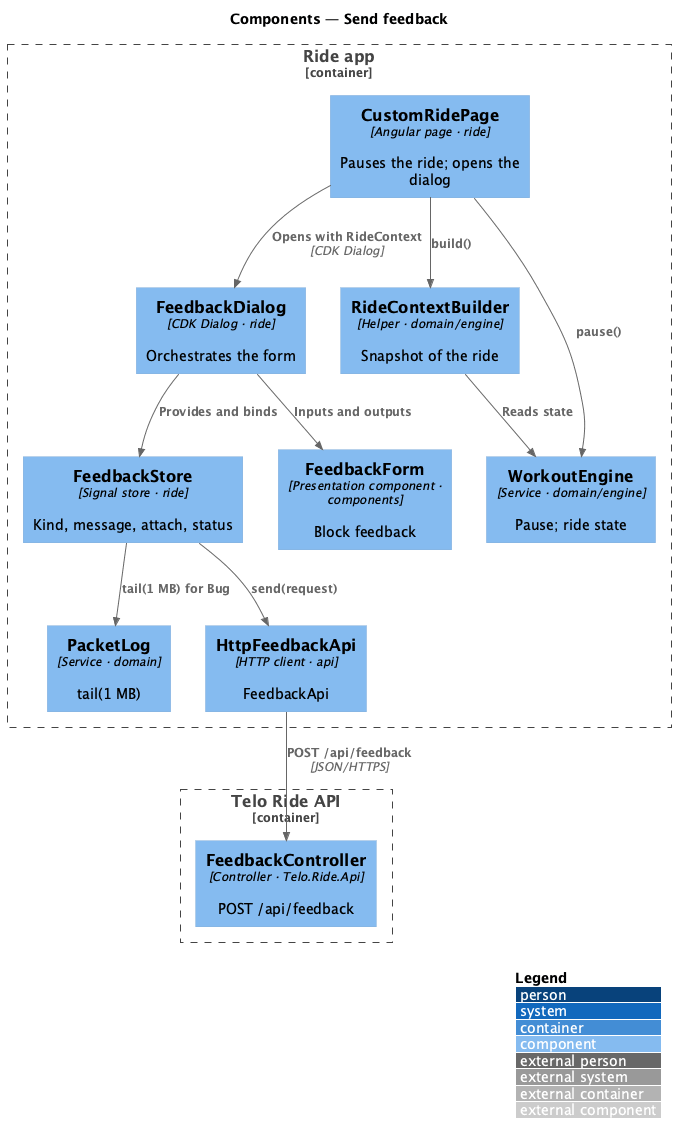

The diagram above was rendered by PlantUML. Its source (embedded in the PNG):
@startuml
!include <C4/C4_Component>
LAYOUT_WITH_LEGEND()
title Components — Send feedback

Container_Boundary(app, "Ride app") {
  Component(page, "CustomRidePage", "Angular page · ride", "Pauses the ride; opens the dialog")
  Component(dialog, "FeedbackDialog", "CDK Dialog · ride", "Orchestrates the form")
  Component(store, "FeedbackStore", "Signal store · ride", "Kind, message, attach, status")
  Component(form, "FeedbackForm", "Presentation component · components", "Block feedback")
  Component(ctx, "RideContextBuilder", "Helper · domain/engine", "Snapshot of the ride")
  Component(engine, "WorkoutEngine", "Service · domain/engine", "Pause; ride state")
  Component(log, "PacketLog", "Service · domain", "tail(1 MB)")
  Component(client, "HttpFeedbackApi", "HTTP client · api", "FeedbackApi")
}
Container_Boundary(api, "Telo Ride API") {
  Component(ctrl, "FeedbackController", "Controller · Telo.Ride.Api", "POST /api/feedback")
}
Rel(page, engine, "pause()")
Rel(page, ctx, "build()")
Rel(ctx, engine, "Reads state")
Rel(page, dialog, "Opens with RideContext", "CDK Dialog")
Rel(dialog, store, "Provides and binds")
Rel(dialog, form, "Inputs and outputs")
Rel(store, log, "tail(1 MB) for Bug")
Rel(store, client, "send(request)")
Rel(client, ctrl, "POST /api/feedback", "JSON/HTTPS")
@enduml